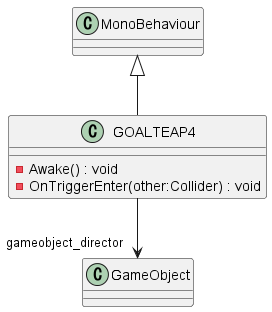

The diagram above was rendered by PlantUML. Its source (embedded in the PNG):
@startuml
class GOALTEAP4 {
    - Awake() : void
    - OnTriggerEnter(other:Collider) : void
}
MonoBehaviour <|-- GOALTEAP4
GOALTEAP4 --> "gameobject_director" GameObject
@enduml